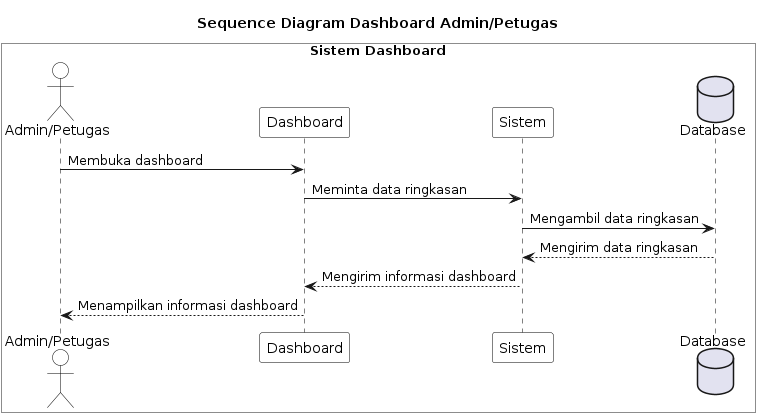

The diagram above was rendered by PlantUML. Its source (embedded in the PNG):
@startuml
title Sequence Diagram Dashboard Admin/Petugas

skinparam sequence {
    ParticipantBorderColor Black
    ParticipantBackgroundColor White
    LifeLineBorderColor Black
    LifeLineBackgroundColor White
    ActorBorderColor Black
    ActorBackgroundColor White
}

box "Sistem Dashboard" #White

actor "Admin/Petugas" as AP
participant "Dashboard" as D
participant "Sistem" as Sistem
database "Database" as DB

AP -> D : Membuka dashboard
D -> Sistem : Meminta data ringkasan
Sistem -> DB : Mengambil data ringkasan
DB --> Sistem : Mengirim data ringkasan
Sistem --> D : Mengirim informasi dashboard
D --> AP : Menampilkan informasi dashboard

end box
@enduml